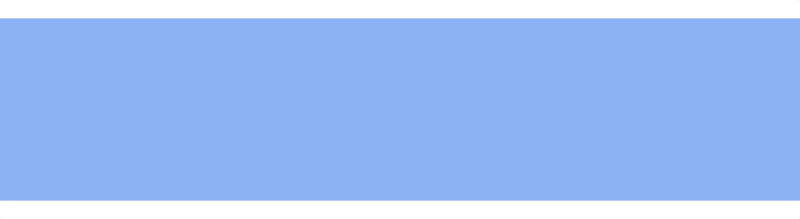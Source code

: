 # Source: Audio_Progress_Bar_Inner_Part.blend  (saved by Blender 2.79.0; exported with 4.5.12 LTS)
import bpy
from mathutils import Matrix  # noqa: F401  (used for matrix-valued properties, if any)

bpy.ops.wm.read_factory_settings(use_empty=True)
scene = bpy.context.scene
scene.name = 'Scene'

# ---- collections
col_collection_1 = bpy.data.collections.new('Collection 1'); scene.collection.children.link(col_collection_1)

# ---- materials (node trees are filled in below, after node groups)
mat_material_001 = bpy.data.materials.new('Material.001')
mat_material_001.alpha_threshold = 0.0
mat_material_001.roughness = 0.5

# ---- material node trees
mat_material_001.use_nodes = True; mat_material_001.node_tree.nodes.clear()
_N = mat_material_001.node_tree.nodes; _L = mat_material_001.node_tree.links
n0 = _N.new('ShaderNodeOutputMaterial'); n0.name = 'Material Output'; n0.location = (300, 300)
n1 = _N.new('ShaderNodeBsdfDiffuse'); n1.name = 'Diffuse BSDF'; n1.location = (10, 300)
n1.inputs[0].default_value = (0.2542, 0.4452, 0.9047, 1.0)
_L.new(n1.outputs[0], n0.inputs[0])
n0.is_active_output = True

# ---- world
world_world = bpy.data.worlds.new('World'); scene.world = world_world
world_world.use_nodes = True; world_world.node_tree.nodes.clear()
_N = world_world.node_tree.nodes; _L = world_world.node_tree.links
n0 = _N.new('ShaderNodeOutputWorld'); n0.name = 'World Output'; n0.location = (300, 300)
n1 = _N.new('ShaderNodeBackground'); n1.name = 'Background'; n1.location = (10, 300)
n1.inputs[0].default_value = (1.0, 1.0, 1.0, 1.0)
_L.new(n1.outputs[0], n0.inputs[0])
n0.is_active_output = True
world_world.color = (0.05088, 0.05088, 0.05088)
world_world.use_sun_shadow = False
world_world.sun_shadow_jitter_overblur = 0.0
world_world.cycles.sampling_method = 'MANUAL'

# ---- cameras
cam_camera_001 = bpy.data.cameras.new('Camera.001')
cam_camera_001.type = 'ORTHO'
cam_camera_001.clip_end = 100.0
cam_camera_001.lens = 35.0
cam_camera_001.sensor_width = 32.0
cam_camera_001.sensor_height = 18.0
cam_camera_001.ortho_scale = 8.6
cam_camera_001.display_size = 2.0
cam_camera_001.dof.focus_distance = 0.0

# ---- meshes
me_circle = bpy.data.meshes.new('Circle')
me_circle.from_pydata([(4.534, -0.9808, 0.0), (4.722, -0.9239, 0.0), (4.895, -0.8315, 0.0), (5.046, -0.7071, 0.0), (5.171, -0.5556, 0.0), (5.263, -0.3827, 0.0), (5.32, -0.1951, 0.0), (5.339, 9.656e-07, 0.0), (5.32, 0.1951, 0.0), (5.263, 0.3827, 0.0), (5.171, 0.5556, 0.0), (5.046, 0.7071, 0.0), (4.895, 0.8315, 0.0), (4.722, 0.9239, 0.0), (4.534, 0.9808, 0.0), (0.0, -0.9808, 0.0), (0.0, 0.9808, 0.0), (4.628, -0.9523, 0.0), (4.808, -0.8777, 0.0), (4.971, -0.7693, 0.0), (5.108, -0.6313, 0.0), (5.217, -0.4691, 0.0), (5.292, -0.2889, 0.0), (5.33, -0.09754, 0.0), (5.33, 0.09755, 0.0), (5.292, 0.2889, 0.0), (5.217, 0.4691, 0.0), (5.108, 0.6313, 0.0), (4.971, 0.7693, 0.0), (4.808, 0.8777, 0.0), (4.628, 0.9523, 0.0)], [], [(1, 18, 2, 19, 3, 20, 4, 21, 5, 22, 6, 23, 7, 24, 8, 25, 9, 26, 10, 27, 11, 28, 12, 29, 13, 30, 14, 16, 15, 0, 17)])
me_circle.materials.append(mat_material_001)
me_circle.use_remesh_preserve_volume = False
me_circle.use_remesh_preserve_attributes = False
me_circle.use_mirror_vertex_groups = False
me_circle.update()

# ---- objects
ob_camera = bpy.data.objects.new('Camera', cam_camera_001)
ob_circle = bpy.data.objects.new('Circle', me_circle)

# ---- transforms, parenting, visibility, modifiers, constraints
ob_camera.location = (0.0, 0.0, 0.8106)
ob_camera.lineart.crease_threshold = 0.0
ob_circle.location = (0.0, 0.0, 0.0)
ob_circle.lineart.crease_threshold = 0.0
_m = ob_circle.modifiers.new('Mirror', 'MIRROR')
_m.use_clip = True

# ---- collection membership
col_collection_1.objects.link(ob_camera)
col_collection_1.objects.link(ob_circle)

# ---- scene / render settings (as saved in the file)
scene.camera = ob_camera
scene.frame_start = 1; scene.frame_end = 250; scene.frame_set(1)
scene.render.engine = 'CYCLES'
scene.render.resolution_y = 525
scene.render.resolution_percentage = 50
scene.render.dither_intensity = 0.0
scene.render.film_transparent = True
scene.cycles.use_denoising = False
scene.cycles.samples = 128
scene.cycles.sampling_pattern = 'TABULATED_SOBOL'
scene.cycles.use_adaptive_sampling = False
scene.cycles.use_light_tree = False
scene.cycles.blur_glossy = 0.0
scene.cycles.sample_clamp_indirect = 0.0
scene.view_settings.view_transform = 'Standard'
bpy.context.view_layer.update()
